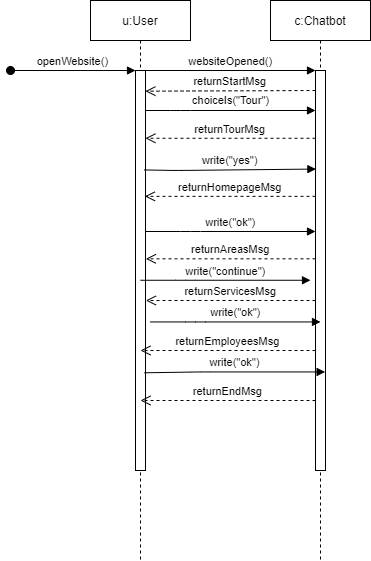

The diagram above was exported from draw.io. Its source (the exported page's mxGraphModel, read from the mxfile embedded in the PNG):
<mxGraphModel dx="677" dy="336" grid="1" gridSize="10" guides="1" tooltips="1" connect="1" arrows="1" fold="1" page="1" pageScale="1" pageWidth="850" pageHeight="1100" math="0" shadow="0">
  <root>
    <mxCell id="0" />
    <mxCell id="1" parent="0" />
    <mxCell id="3nuBFxr9cyL0pnOWT2aG-1" value="u:User" style="shape=umlLifeline;perimeter=lifelinePerimeter;container=1;collapsible=0;recursiveResize=0;rounded=0;shadow=0;strokeWidth=1;" parent="1" vertex="1">
      <mxGeometry x="120" y="80" width="100" height="560" as="geometry" />
    </mxCell>
    <mxCell id="3nuBFxr9cyL0pnOWT2aG-3" value="openWebsite()" style="verticalAlign=bottom;startArrow=oval;endArrow=block;startSize=8;shadow=0;strokeWidth=1;" parent="3nuBFxr9cyL0pnOWT2aG-1" edge="1">
      <mxGeometry relative="1" as="geometry">
        <mxPoint x="-80" y="70" as="sourcePoint" />
        <mxPoint x="45" y="70" as="targetPoint" />
      </mxGeometry>
    </mxCell>
    <mxCell id="RI94NWadR-wr1o_EPEZd-14" value="" style="points=[];perimeter=orthogonalPerimeter;rounded=0;shadow=0;strokeWidth=1;" vertex="1" parent="3nuBFxr9cyL0pnOWT2aG-1">
      <mxGeometry x="45" y="70" width="10" height="400" as="geometry" />
    </mxCell>
    <mxCell id="3nuBFxr9cyL0pnOWT2aG-5" value="c:Chatbot" style="shape=umlLifeline;perimeter=lifelinePerimeter;container=1;collapsible=0;recursiveResize=0;rounded=0;shadow=0;strokeWidth=1;" parent="1" vertex="1">
      <mxGeometry x="300" y="80" width="100" height="560" as="geometry" />
    </mxCell>
    <mxCell id="RI94NWadR-wr1o_EPEZd-15" value="" style="points=[];perimeter=orthogonalPerimeter;rounded=0;shadow=0;strokeWidth=1;" vertex="1" parent="3nuBFxr9cyL0pnOWT2aG-5">
      <mxGeometry x="45" y="70" width="10" height="400" as="geometry" />
    </mxCell>
    <mxCell id="3nuBFxr9cyL0pnOWT2aG-9" value="" style="verticalAlign=bottom;endArrow=block;shadow=0;strokeWidth=1;" parent="1" edge="1">
      <mxGeometry relative="1" as="geometry">
        <mxPoint x="175" y="190" as="sourcePoint" />
        <mxPoint x="345.0000000000001" y="190" as="targetPoint" />
        <Array as="points">
          <mxPoint x="210" y="190" />
        </Array>
      </mxGeometry>
    </mxCell>
    <mxCell id="RI94NWadR-wr1o_EPEZd-5" value="choiceIs(&quot;Tour&quot;)" style="edgeLabel;html=1;align=center;verticalAlign=middle;resizable=0;points=[];" vertex="1" connectable="0" parent="3nuBFxr9cyL0pnOWT2aG-9">
      <mxGeometry x="0.1473" y="1" relative="1" as="geometry">
        <mxPoint x="-13" y="-9" as="offset" />
      </mxGeometry>
    </mxCell>
    <mxCell id="RI94NWadR-wr1o_EPEZd-2" value="write(&quot;yes&quot;)" style="verticalAlign=bottom;endArrow=block;shadow=0;strokeWidth=1;entryX=0.038;entryY=0.224;entryDx=0;entryDy=0;entryPerimeter=0;exitX=0.895;exitY=0.226;exitDx=0;exitDy=0;exitPerimeter=0;" edge="1" parent="1">
      <mxGeometry relative="1" as="geometry">
        <mxPoint x="173.95000000000005" y="249.43999999999994" as="sourcePoint" />
        <mxPoint x="345.38" y="248.55999999999995" as="targetPoint" />
        <Array as="points">
          <mxPoint x="205" y="250" />
        </Array>
      </mxGeometry>
    </mxCell>
    <mxCell id="RI94NWadR-wr1o_EPEZd-3" value="returnStartMsg" style="verticalAlign=bottom;endArrow=open;dashed=1;endSize=8;exitX=1;exitY=0.95;shadow=0;strokeWidth=1;entryX=0.99;entryY=0.047;entryDx=0;entryDy=0;entryPerimeter=0;" edge="1" parent="1">
      <mxGeometry relative="1" as="geometry">
        <mxPoint x="174.89999999999998" y="170.68000000000006" as="targetPoint" />
        <mxPoint x="345.0000000000001" y="169.9999999999999" as="sourcePoint" />
      </mxGeometry>
    </mxCell>
    <mxCell id="3nuBFxr9cyL0pnOWT2aG-8" value="websiteOpened()" style="verticalAlign=bottom;endArrow=block;shadow=0;strokeWidth=1;entryX=0;entryY=0;entryDx=0;entryDy=0;" parent="1" edge="1">
      <mxGeometry relative="1" as="geometry">
        <mxPoint x="175" y="150.00000000000148" as="sourcePoint" />
        <mxPoint x="345.0000000000001" y="150.00000000000148" as="targetPoint" />
      </mxGeometry>
    </mxCell>
    <mxCell id="RI94NWadR-wr1o_EPEZd-4" value="returnTourMsg" style="verticalAlign=bottom;endArrow=open;dashed=1;endSize=8;shadow=0;strokeWidth=1;entryX=0.99;entryY=0.154;entryDx=0;entryDy=0;entryPerimeter=0;" edge="1" parent="1">
      <mxGeometry relative="1" as="geometry">
        <mxPoint x="174.89999999999998" y="217.76" as="targetPoint" />
        <mxPoint x="345.0000000000001" y="217.76" as="sourcePoint" />
      </mxGeometry>
    </mxCell>
    <mxCell id="RI94NWadR-wr1o_EPEZd-6" value="write(&quot;ok&quot;)" style="verticalAlign=bottom;endArrow=block;shadow=0;strokeWidth=1;" edge="1" parent="1">
      <mxGeometry relative="1" as="geometry">
        <mxPoint x="175" y="311" as="sourcePoint" />
        <mxPoint x="345.0000000000001" y="311" as="targetPoint" />
        <Array as="points">
          <mxPoint x="220" y="311" />
        </Array>
      </mxGeometry>
    </mxCell>
    <mxCell id="RI94NWadR-wr1o_EPEZd-7" value="write(&quot;continue&quot;)" style="verticalAlign=bottom;endArrow=block;shadow=0;strokeWidth=1;" edge="1" parent="1">
      <mxGeometry relative="1" as="geometry">
        <mxPoint x="170" y="359.76" as="sourcePoint" />
        <mxPoint x="340.0000000000001" y="359.76" as="targetPoint" />
        <Array as="points">
          <mxPoint x="215" y="359.76" />
        </Array>
      </mxGeometry>
    </mxCell>
    <mxCell id="3nuBFxr9cyL0pnOWT2aG-10" value="returnHomepageMsg" style="verticalAlign=bottom;endArrow=open;dashed=1;endSize=8;shadow=0;strokeWidth=1;entryX=0.943;entryY=0.286;entryDx=0;entryDy=0;entryPerimeter=0;" parent="1" edge="1">
      <mxGeometry relative="1" as="geometry">
        <mxPoint x="174.43000000000006" y="275.8399999999999" as="targetPoint" />
        <mxPoint x="345.0000000000001" y="275.8399999999999" as="sourcePoint" />
      </mxGeometry>
    </mxCell>
    <mxCell id="RI94NWadR-wr1o_EPEZd-8" value="returnAreasMsg" style="verticalAlign=bottom;endArrow=open;dashed=1;endSize=8;shadow=0;strokeWidth=1;entryX=1.038;entryY=0.428;entryDx=0;entryDy=0;entryPerimeter=0;" edge="1" parent="1">
      <mxGeometry relative="1" as="geometry">
        <mxPoint x="175.38" y="338.31999999999994" as="targetPoint" />
        <mxPoint x="345.0000000000001" y="338.31999999999994" as="sourcePoint" />
      </mxGeometry>
    </mxCell>
    <mxCell id="RI94NWadR-wr1o_EPEZd-9" value="write(&quot;ok&quot;)" style="verticalAlign=bottom;endArrow=block;shadow=0;strokeWidth=1;" edge="1" parent="1">
      <mxGeometry relative="1" as="geometry">
        <mxPoint x="180" y="401.44" as="sourcePoint" />
        <mxPoint x="350.0000000000001" y="401.44" as="targetPoint" />
        <Array as="points">
          <mxPoint x="225" y="401.44" />
        </Array>
      </mxGeometry>
    </mxCell>
    <mxCell id="RI94NWadR-wr1o_EPEZd-10" value="returnServicesMsg" style="verticalAlign=bottom;endArrow=open;dashed=1;endSize=8;shadow=0;strokeWidth=1;entryX=1.038;entryY=0.428;entryDx=0;entryDy=0;entryPerimeter=0;" edge="1" parent="1">
      <mxGeometry relative="1" as="geometry">
        <mxPoint x="175.38" y="379.99999999999994" as="targetPoint" />
        <mxPoint x="345.0000000000001" y="379.99999999999994" as="sourcePoint" />
      </mxGeometry>
    </mxCell>
    <mxCell id="RI94NWadR-wr1o_EPEZd-11" value="write(&quot;ok&quot;)" style="verticalAlign=bottom;endArrow=block;shadow=0;strokeWidth=1;exitX=0.895;exitY=0.687;exitDx=0;exitDy=0;exitPerimeter=0;" edge="1" parent="1">
      <mxGeometry relative="1" as="geometry">
        <mxPoint x="173.95000000000005" y="452.28" as="sourcePoint" />
        <mxPoint x="354.62" y="451.44000000000005" as="targetPoint" />
        <Array as="points">
          <mxPoint x="229.62" y="451.44" />
        </Array>
      </mxGeometry>
    </mxCell>
    <mxCell id="RI94NWadR-wr1o_EPEZd-12" value="returnEmployeesMsg" style="verticalAlign=bottom;endArrow=open;dashed=1;endSize=8;shadow=0;strokeWidth=1;" edge="1" parent="1">
      <mxGeometry relative="1" as="geometry">
        <mxPoint x="170" y="430" as="targetPoint" />
        <mxPoint x="345.0000000000001" y="430" as="sourcePoint" />
      </mxGeometry>
    </mxCell>
    <mxCell id="RI94NWadR-wr1o_EPEZd-13" value="returnEndMsg" style="verticalAlign=bottom;endArrow=open;dashed=1;endSize=8;shadow=0;strokeWidth=1;" edge="1" parent="1">
      <mxGeometry relative="1" as="geometry">
        <mxPoint x="170" y="480" as="targetPoint" />
        <mxPoint x="345.0000000000001" y="480" as="sourcePoint" />
      </mxGeometry>
    </mxCell>
  </root>
</mxGraphModel>